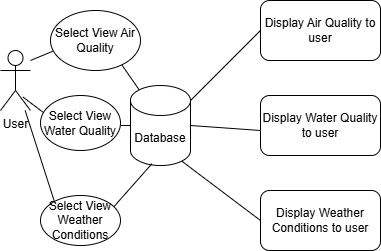

The diagram above was exported from draw.io. Its source (the exported page's mxGraphModel, read from the mxfile embedded in the PNG):
<mxGraphModel dx="788" dy="417" grid="1" gridSize="10" guides="1" tooltips="1" connect="1" arrows="1" fold="1" page="1" pageScale="1" pageWidth="827" pageHeight="1169" math="0" shadow="0">
  <root>
    <mxCell id="0" />
    <mxCell id="1" parent="0" />
    <mxCell id="91R9U_Y2uqSGRJA75_-H-1" value="User&lt;div&gt;&lt;br&gt;&lt;/div&gt;" style="shape=umlActor;verticalLabelPosition=bottom;verticalAlign=top;html=1;" vertex="1" parent="1">
      <mxGeometry x="50" y="120" width="30" height="60" as="geometry" />
    </mxCell>
    <mxCell id="91R9U_Y2uqSGRJA75_-H-6" value="Database" style="shape=cylinder3;whiteSpace=wrap;html=1;boundedLbl=1;backgroundOutline=1;size=15;" vertex="1" parent="1">
      <mxGeometry x="180" y="155" width="60" height="80" as="geometry" />
    </mxCell>
    <mxCell id="91R9U_Y2uqSGRJA75_-H-7" value="Display Air Quality to user" style="rounded=1;whiteSpace=wrap;html=1;" vertex="1" parent="1">
      <mxGeometry x="310" y="70" width="120" height="60" as="geometry" />
    </mxCell>
    <mxCell id="91R9U_Y2uqSGRJA75_-H-11" value="Display Water Quality to user" style="rounded=1;whiteSpace=wrap;html=1;" vertex="1" parent="1">
      <mxGeometry x="310" y="165" width="120" height="60" as="geometry" />
    </mxCell>
    <mxCell id="91R9U_Y2uqSGRJA75_-H-12" value="Display Weather Conditions to user" style="rounded=1;whiteSpace=wrap;html=1;" vertex="1" parent="1">
      <mxGeometry x="310" y="260" width="120" height="60" as="geometry" />
    </mxCell>
    <mxCell id="91R9U_Y2uqSGRJA75_-H-13" value="" style="endArrow=none;html=1;rounded=0;exitX=0;exitY=0.5;exitDx=0;exitDy=0;" edge="1" parent="1" target="91R9U_Y2uqSGRJA75_-H-1">
      <mxGeometry width="50" height="50" relative="1" as="geometry">
        <mxPoint x="110" y="290" as="sourcePoint" />
        <mxPoint x="70" y="250" as="targetPoint" />
      </mxGeometry>
    </mxCell>
    <mxCell id="91R9U_Y2uqSGRJA75_-H-14" value="" style="endArrow=none;html=1;rounded=0;entryX=0;entryY=0.5;entryDx=0;entryDy=0;exitX=0.756;exitY=0.778;exitDx=0;exitDy=0;exitPerimeter=0;" edge="1" parent="1" source="91R9U_Y2uqSGRJA75_-H-1">
      <mxGeometry width="50" height="50" relative="1" as="geometry">
        <mxPoint x="20" y="360" as="sourcePoint" />
        <mxPoint x="110" y="195" as="targetPoint" />
      </mxGeometry>
    </mxCell>
    <mxCell id="91R9U_Y2uqSGRJA75_-H-15" value="" style="endArrow=none;html=1;rounded=0;entryX=0;entryY=0.25;entryDx=0;entryDy=0;" edge="1" parent="1">
      <mxGeometry width="50" height="50" relative="1" as="geometry">
        <mxPoint x="80" y="130" as="sourcePoint" />
        <mxPoint x="110" y="117.5" as="targetPoint" />
      </mxGeometry>
    </mxCell>
    <mxCell id="91R9U_Y2uqSGRJA75_-H-17" value="" style="endArrow=none;html=1;rounded=0;entryX=0.356;entryY=0.979;entryDx=0;entryDy=0;entryPerimeter=0;" edge="1" parent="1" target="91R9U_Y2uqSGRJA75_-H-6">
      <mxGeometry width="50" height="50" relative="1" as="geometry">
        <mxPoint x="160" y="280" as="sourcePoint" />
        <mxPoint x="190" y="250" as="targetPoint" />
      </mxGeometry>
    </mxCell>
    <mxCell id="91R9U_Y2uqSGRJA75_-H-18" value="" style="endArrow=none;html=1;rounded=0;entryX=0;entryY=0.5;entryDx=0;entryDy=0;entryPerimeter=0;" edge="1" parent="1" target="91R9U_Y2uqSGRJA75_-H-6">
      <mxGeometry width="50" height="50" relative="1" as="geometry">
        <mxPoint x="170" y="195" as="sourcePoint" />
        <mxPoint x="250" y="100" as="targetPoint" />
      </mxGeometry>
    </mxCell>
    <mxCell id="91R9U_Y2uqSGRJA75_-H-19" value="" style="endArrow=none;html=1;rounded=0;entryX=0.145;entryY=0;entryDx=0;entryDy=4.35;entryPerimeter=0;exitX=1;exitY=0.75;exitDx=0;exitDy=0;" edge="1" parent="1" target="91R9U_Y2uqSGRJA75_-H-6">
      <mxGeometry width="50" height="50" relative="1" as="geometry">
        <mxPoint x="170" y="132.5" as="sourcePoint" />
        <mxPoint x="210" y="100" as="targetPoint" />
      </mxGeometry>
    </mxCell>
    <mxCell id="91R9U_Y2uqSGRJA75_-H-20" value="" style="endArrow=none;html=1;rounded=0;entryX=0;entryY=0.5;entryDx=0;entryDy=0;exitX=1;exitY=0.188;exitDx=0;exitDy=0;exitPerimeter=0;" edge="1" parent="1" source="91R9U_Y2uqSGRJA75_-H-6" target="91R9U_Y2uqSGRJA75_-H-7">
      <mxGeometry width="50" height="50" relative="1" as="geometry">
        <mxPoint x="230" y="170" as="sourcePoint" />
        <mxPoint x="280" y="120" as="targetPoint" />
      </mxGeometry>
    </mxCell>
    <mxCell id="91R9U_Y2uqSGRJA75_-H-21" value="" style="endArrow=none;html=1;rounded=0;exitX=1;exitY=0.5;exitDx=0;exitDy=0;exitPerimeter=0;" edge="1" parent="1" source="91R9U_Y2uqSGRJA75_-H-6">
      <mxGeometry width="50" height="50" relative="1" as="geometry">
        <mxPoint x="260" y="250" as="sourcePoint" />
        <mxPoint x="310" y="200" as="targetPoint" />
      </mxGeometry>
    </mxCell>
    <mxCell id="91R9U_Y2uqSGRJA75_-H-22" value="" style="endArrow=none;html=1;rounded=0;entryX=0;entryY=0.5;entryDx=0;entryDy=0;exitX=0.855;exitY=1;exitDx=0;exitDy=-4.35;exitPerimeter=0;" edge="1" parent="1" source="91R9U_Y2uqSGRJA75_-H-6" target="91R9U_Y2uqSGRJA75_-H-12">
      <mxGeometry width="50" height="50" relative="1" as="geometry">
        <mxPoint x="210" y="290" as="sourcePoint" />
        <mxPoint x="260" y="240" as="targetPoint" />
      </mxGeometry>
    </mxCell>
    <mxCell id="91R9U_Y2uqSGRJA75_-H-23" value="Select View Air Quality" style="ellipse;whiteSpace=wrap;html=1;" vertex="1" parent="1">
      <mxGeometry x="100" y="80" width="90" height="60" as="geometry" />
    </mxCell>
    <mxCell id="91R9U_Y2uqSGRJA75_-H-24" value="Select View Water Quality" style="ellipse;whiteSpace=wrap;html=1;" vertex="1" parent="1">
      <mxGeometry x="90" y="165" width="80" height="55" as="geometry" />
    </mxCell>
    <mxCell id="91R9U_Y2uqSGRJA75_-H-25" value="Select View Weather Conditions" style="ellipse;whiteSpace=wrap;html=1;" vertex="1" parent="1">
      <mxGeometry x="90" y="265" width="80" height="50" as="geometry" />
    </mxCell>
  </root>
</mxGraphModel>